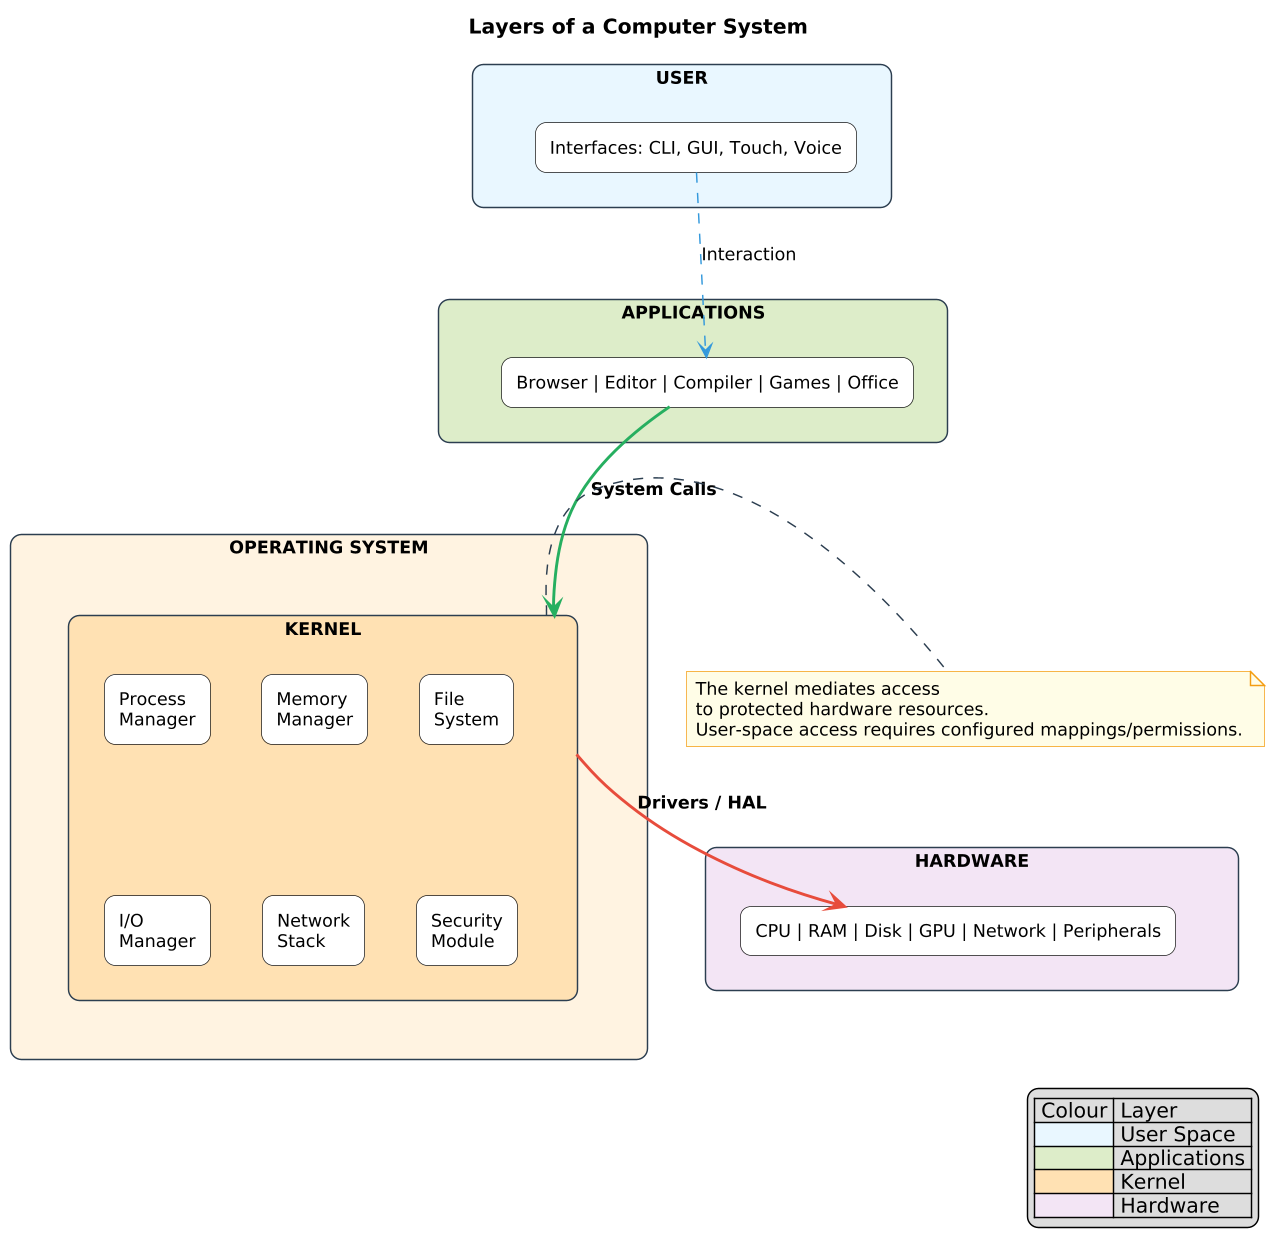

The diagram above was rendered by PlantUML. Its source (embedded in the PNG):
@startuml system_layers
skinparamlocked dpi 140
!include ../../../00_SUPPLEMENTARY/diagrams_common/skin.puml
title Layers of a Computer System

skinparam rectangle {
    roundCorner 15
}

rectangle "**USER**" as user #E8F6FF {
    rectangle "Interfaces: CLI, GUI, Touch, Voice" as ui #FFFFFF
}

rectangle "**APPLICATIONS**" as apps #DCEDC8 {
    rectangle "Browser | Editor | Compiler | Games | Office" as applist #FFFFFF
}

rectangle "**OPERATING SYSTEM**" as os #FFF3E0 {
    rectangle "**KERNEL**" as kernel #FFE0B2 {
        rectangle "Process\nManager" as pm #FFFFFF
        rectangle "Memory\nManager" as mm #FFFFFF  
        rectangle "File\nSystem" as fs #FFFFFF
        rectangle "I/O\nManager" as io #FFFFFF
        rectangle "Network\nStack" as net #FFFFFF
        rectangle "Security\nModule" as sec #FFFFFF
    }
}

rectangle "**HARDWARE**" as hw #F3E5F5 {
    rectangle "CPU | RAM | Disk | GPU | Network | Peripherals" as hwlist #FFFFFF
}

user -[hidden]down- apps
apps -[hidden]down- os
os -[hidden]down- hw

ui -[#3498DB,dashed]-> applist : Interaction
applist -[#27AE60,bold]-> kernel : **System Calls**
kernel -[#E74C3C,bold]-> hwlist : **Drivers / HAL**

note right of kernel
  The kernel mediates access
  to protected hardware resources.
  User-space access requires configured mappings/permissions.
end note

legend right
  | Colour | Layer |
  |<#E8F6FF>| User Space |
  |<#DCEDC8>| Applications |
  |<#FFE0B2>| Kernel |
  |<#F3E5F5>| Hardware |
endlegend

@enduml